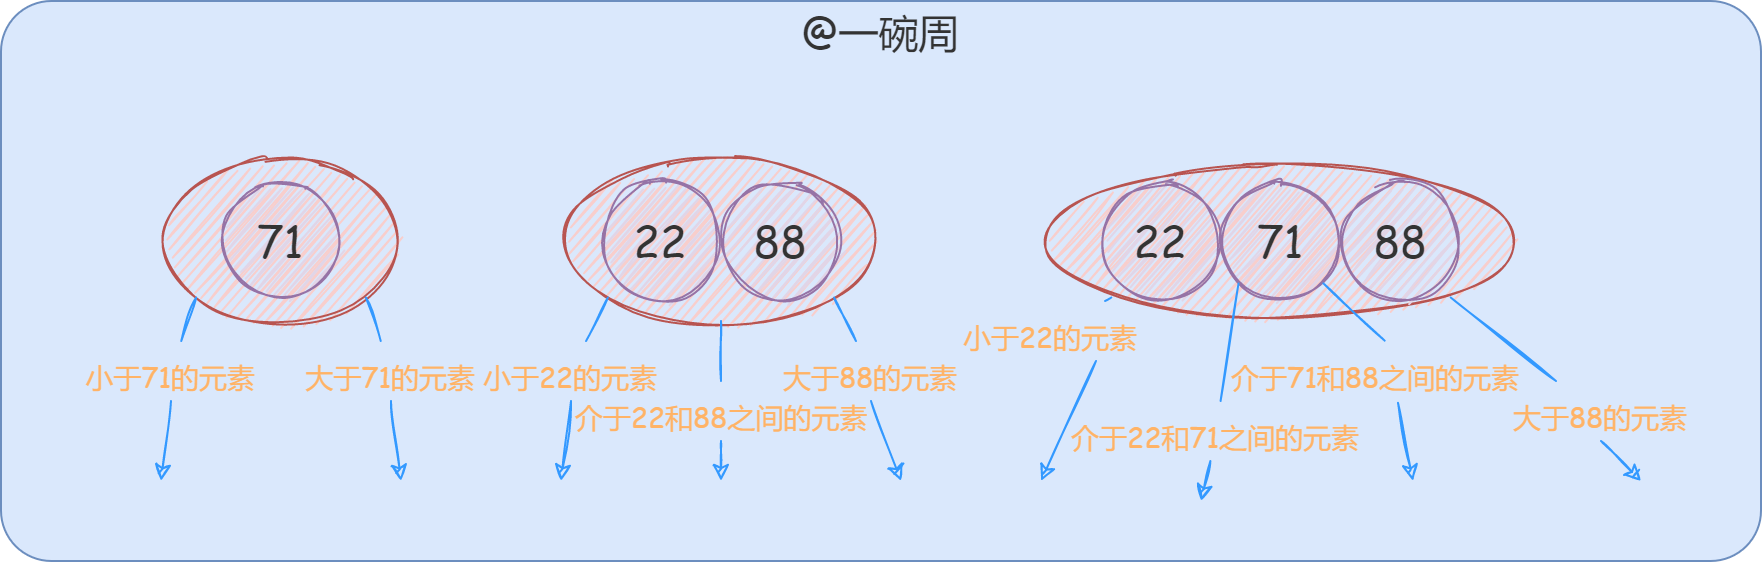

The diagram above was exported from draw.io. Its source (the exported page's mxGraphModel, read from the mxfile embedded in the PNG):
<mxGraphModel dx="1178" dy="695" grid="1" gridSize="10" guides="1" tooltips="1" connect="1" arrows="1" fold="1" page="0" pageScale="1" pageWidth="827" pageHeight="1169" math="0" shadow="0">
  <root>
    <mxCell id="0" />
    <mxCell id="1" parent="0" />
    <mxCell id="NaBA5yYeSIpX-ZdXdf0N-43" value="" style="rounded=1;whiteSpace=wrap;html=1;sketch=0;fontFamily=Comic Sans MS;fontSize=14;fillColor=#dae8fc;strokeColor=#6c8ebf;arcSize=9;" vertex="1" parent="1">
      <mxGeometry x="280" y="320" width="880" height="280" as="geometry" />
    </mxCell>
    <mxCell id="NaBA5yYeSIpX-ZdXdf0N-13" style="edgeStyle=none;rounded=0;sketch=1;orthogonalLoop=1;jettySize=auto;html=1;exitX=0.5;exitY=1;exitDx=0;exitDy=0;fontFamily=Comic Sans MS;fontSize=22;fontColor=#333333;strokeColor=#3399FF;strokeWidth=1;startArrow=none;" edge="1" parent="1" source="NaBA5yYeSIpX-ZdXdf0N-28">
      <mxGeometry relative="1" as="geometry">
        <mxPoint x="560" y="560" as="targetPoint" />
      </mxGeometry>
    </mxCell>
    <mxCell id="NaBA5yYeSIpX-ZdXdf0N-14" style="edgeStyle=none;rounded=0;sketch=1;orthogonalLoop=1;jettySize=auto;html=1;exitX=0.5;exitY=1;exitDx=0;exitDy=0;fontFamily=Comic Sans MS;fontSize=22;fontColor=#333333;strokeColor=#3399FF;strokeWidth=1;startArrow=none;" edge="1" parent="1" source="NaBA5yYeSIpX-ZdXdf0N-32">
      <mxGeometry relative="1" as="geometry">
        <mxPoint x="730" y="560" as="targetPoint" />
      </mxGeometry>
    </mxCell>
    <mxCell id="NaBA5yYeSIpX-ZdXdf0N-15" style="edgeStyle=none;rounded=0;sketch=1;orthogonalLoop=1;jettySize=auto;html=1;fontFamily=Comic Sans MS;fontSize=22;fontColor=#333333;strokeColor=#3399FF;strokeWidth=1;startArrow=none;" edge="1" parent="1" source="NaBA5yYeSIpX-ZdXdf0N-30">
      <mxGeometry relative="1" as="geometry">
        <mxPoint x="640" y="560" as="targetPoint" />
      </mxGeometry>
    </mxCell>
    <mxCell id="NaBA5yYeSIpX-ZdXdf0N-3" value="" style="ellipse;whiteSpace=wrap;html=1;sketch=1;fillColor=#f8cecc;strokeColor=#b85450;" vertex="1" parent="1">
      <mxGeometry x="560" y="400" width="160" height="80" as="geometry" />
    </mxCell>
    <mxCell id="NaBA5yYeSIpX-ZdXdf0N-1" value="&lt;span style=&quot;color: rgb(51 , 51 , 51) ; font-family: &amp;#34;comic sans ms&amp;#34; ; font-size: 22px&quot;&gt;22&lt;/span&gt;" style="ellipse;whiteSpace=wrap;html=1;fillColor=#e1d5e7;strokeColor=#9673a6;sketch=1;" vertex="1" parent="1">
      <mxGeometry x="580" y="410" width="60" height="60" as="geometry" />
    </mxCell>
    <mxCell id="NaBA5yYeSIpX-ZdXdf0N-10" style="rounded=0;orthogonalLoop=1;jettySize=auto;html=1;exitX=0.5;exitY=1;exitDx=0;exitDy=0;fontFamily=Comic Sans MS;fontSize=22;fontColor=#333333;fillColor=#dae8fc;strokeColor=#3399FF;sketch=1;strokeWidth=1;startArrow=none;" edge="1" parent="1" source="NaBA5yYeSIpX-ZdXdf0N-22">
      <mxGeometry relative="1" as="geometry">
        <mxPoint x="360" y="560" as="targetPoint" />
      </mxGeometry>
    </mxCell>
    <mxCell id="NaBA5yYeSIpX-ZdXdf0N-12" style="edgeStyle=none;rounded=0;sketch=1;orthogonalLoop=1;jettySize=auto;html=1;exitX=0.5;exitY=1;exitDx=0;exitDy=0;fontFamily=Comic Sans MS;fontSize=22;fontColor=#333333;strokeColor=#3399FF;strokeWidth=1;startArrow=none;" edge="1" parent="1" source="NaBA5yYeSIpX-ZdXdf0N-24">
      <mxGeometry relative="1" as="geometry">
        <mxPoint x="480" y="560" as="targetPoint" />
      </mxGeometry>
    </mxCell>
    <mxCell id="NaBA5yYeSIpX-ZdXdf0N-2" value="" style="ellipse;whiteSpace=wrap;html=1;sketch=1;fillColor=#f8cecc;strokeColor=#b85450;" vertex="1" parent="1">
      <mxGeometry x="360" y="400" width="120" height="80" as="geometry" />
    </mxCell>
    <mxCell id="NaBA5yYeSIpX-ZdXdf0N-16" style="edgeStyle=none;rounded=0;sketch=1;orthogonalLoop=1;jettySize=auto;html=1;exitX=0.75;exitY=1;exitDx=0;exitDy=0;fontFamily=Comic Sans MS;fontSize=22;fontColor=#333333;strokeColor=#3399FF;strokeWidth=1;startArrow=none;" edge="1" parent="1" source="NaBA5yYeSIpX-ZdXdf0N-36">
      <mxGeometry relative="1" as="geometry">
        <mxPoint x="800" y="560" as="targetPoint" />
      </mxGeometry>
    </mxCell>
    <mxCell id="NaBA5yYeSIpX-ZdXdf0N-17" style="edgeStyle=none;rounded=0;sketch=1;orthogonalLoop=1;jettySize=auto;html=1;exitX=0.5;exitY=1;exitDx=0;exitDy=0;fontFamily=Comic Sans MS;fontSize=22;fontColor=#333333;strokeColor=#3399FF;strokeWidth=1;startArrow=none;" edge="1" parent="1" source="NaBA5yYeSIpX-ZdXdf0N-34">
      <mxGeometry relative="1" as="geometry">
        <mxPoint x="1100" y="560" as="targetPoint" />
      </mxGeometry>
    </mxCell>
    <mxCell id="NaBA5yYeSIpX-ZdXdf0N-4" value="" style="ellipse;whiteSpace=wrap;html=1;sketch=1;fillColor=#f8cecc;strokeColor=#b85450;" vertex="1" parent="1">
      <mxGeometry x="800" y="400" width="240" height="80" as="geometry" />
    </mxCell>
    <mxCell id="NaBA5yYeSIpX-ZdXdf0N-5" value="&lt;span style=&quot;color: rgb(51 , 51 , 51) ; font-family: &amp;#34;comic sans ms&amp;#34; ; font-size: 22px&quot;&gt;71&lt;/span&gt;" style="ellipse;whiteSpace=wrap;html=1;fillColor=#e1d5e7;strokeColor=#9673a6;sketch=1;" vertex="1" parent="1">
      <mxGeometry x="390" y="410" width="60" height="60" as="geometry" />
    </mxCell>
    <mxCell id="NaBA5yYeSIpX-ZdXdf0N-6" value="&lt;span style=&quot;color: rgb(51 , 51 , 51) ; font-family: &amp;#34;comic sans ms&amp;#34; ; font-size: 22px&quot;&gt;88&lt;/span&gt;" style="ellipse;whiteSpace=wrap;html=1;fillColor=#e1d5e7;strokeColor=#9673a6;sketch=1;" vertex="1" parent="1">
      <mxGeometry x="640" y="410" width="60" height="60" as="geometry" />
    </mxCell>
    <mxCell id="NaBA5yYeSIpX-ZdXdf0N-7" value="&lt;font color=&quot;#333333&quot; face=&quot;Comic Sans MS&quot;&gt;&lt;span style=&quot;font-size: 22px&quot;&gt;22&lt;/span&gt;&lt;/font&gt;" style="ellipse;whiteSpace=wrap;html=1;fillColor=#e1d5e7;strokeColor=#9673a6;sketch=1;" vertex="1" parent="1">
      <mxGeometry x="830" y="410" width="60" height="60" as="geometry" />
    </mxCell>
    <mxCell id="NaBA5yYeSIpX-ZdXdf0N-20" style="edgeStyle=none;rounded=0;sketch=1;orthogonalLoop=1;jettySize=auto;html=1;exitX=0.482;exitY=1;exitDx=0;exitDy=0;fontFamily=Comic Sans MS;fontSize=22;fontColor=#333333;strokeColor=#3399FF;strokeWidth=1;startArrow=none;exitPerimeter=0;" edge="1" parent="1" source="NaBA5yYeSIpX-ZdXdf0N-38">
      <mxGeometry relative="1" as="geometry">
        <mxPoint x="880" y="570" as="targetPoint" />
      </mxGeometry>
    </mxCell>
    <mxCell id="NaBA5yYeSIpX-ZdXdf0N-21" style="edgeStyle=none;rounded=0;sketch=1;orthogonalLoop=1;jettySize=auto;html=1;exitX=0.571;exitY=1.031;exitDx=0;exitDy=0;fontFamily=Comic Sans MS;fontSize=22;fontColor=#333333;strokeColor=#3399FF;strokeWidth=1;startArrow=none;exitPerimeter=0;" edge="1" parent="1" source="NaBA5yYeSIpX-ZdXdf0N-40">
      <mxGeometry relative="1" as="geometry">
        <mxPoint x="986" y="560" as="targetPoint" />
      </mxGeometry>
    </mxCell>
    <mxCell id="NaBA5yYeSIpX-ZdXdf0N-8" value="&lt;font style=&quot;font-size: 22px&quot; face=&quot;Comic Sans MS&quot; color=&quot;#333333&quot;&gt;71&lt;/font&gt;" style="ellipse;whiteSpace=wrap;html=1;fillColor=#e1d5e7;strokeColor=#9673a6;sketch=1;" vertex="1" parent="1">
      <mxGeometry x="890" y="410" width="60" height="60" as="geometry" />
    </mxCell>
    <mxCell id="NaBA5yYeSIpX-ZdXdf0N-9" value="&lt;font color=&quot;#333333&quot; face=&quot;Comic Sans MS&quot;&gt;&lt;span style=&quot;font-size: 22px&quot;&gt;88&lt;/span&gt;&lt;/font&gt;" style="ellipse;whiteSpace=wrap;html=1;fillColor=#e1d5e7;strokeColor=#9673a6;sketch=1;" vertex="1" parent="1">
      <mxGeometry x="950" y="410" width="60" height="60" as="geometry" />
    </mxCell>
    <mxCell id="NaBA5yYeSIpX-ZdXdf0N-22" value="&lt;font color=&quot;#ffb366&quot; style=&quot;font-size: 14px&quot;&gt;小于71的元素&lt;/font&gt;" style="text;html=1;strokeColor=none;fillColor=none;align=center;verticalAlign=middle;whiteSpace=wrap;rounded=0;sketch=1;fontFamily=Comic Sans MS;fontSize=22;fontColor=#333333;" vertex="1" parent="1">
      <mxGeometry x="320" y="490" width="90" height="30" as="geometry" />
    </mxCell>
    <mxCell id="NaBA5yYeSIpX-ZdXdf0N-26" value="" style="rounded=0;orthogonalLoop=1;jettySize=auto;html=1;exitX=0;exitY=1;exitDx=0;exitDy=0;fontFamily=Comic Sans MS;fontSize=22;fontColor=#333333;fillColor=#dae8fc;strokeColor=#3399FF;sketch=1;strokeWidth=1;endArrow=none;" edge="1" parent="1" source="NaBA5yYeSIpX-ZdXdf0N-2" target="NaBA5yYeSIpX-ZdXdf0N-22">
      <mxGeometry relative="1" as="geometry">
        <mxPoint x="360" y="560" as="targetPoint" />
        <mxPoint x="377.57359312880715" y="468.2842712474619" as="sourcePoint" />
      </mxGeometry>
    </mxCell>
    <mxCell id="NaBA5yYeSIpX-ZdXdf0N-24" value="&lt;font color=&quot;#ffb366&quot; style=&quot;font-size: 14px&quot;&gt;大于71的元素&lt;/font&gt;" style="text;html=1;strokeColor=none;fillColor=none;align=center;verticalAlign=middle;whiteSpace=wrap;rounded=0;sketch=1;fontFamily=Comic Sans MS;fontSize=22;fontColor=#333333;" vertex="1" parent="1">
      <mxGeometry x="430" y="490" width="90" height="30" as="geometry" />
    </mxCell>
    <mxCell id="NaBA5yYeSIpX-ZdXdf0N-27" value="" style="edgeStyle=none;rounded=0;sketch=1;orthogonalLoop=1;jettySize=auto;html=1;exitX=1;exitY=1;exitDx=0;exitDy=0;fontFamily=Comic Sans MS;fontSize=22;fontColor=#333333;strokeColor=#3399FF;strokeWidth=1;endArrow=none;" edge="1" parent="1" source="NaBA5yYeSIpX-ZdXdf0N-2" target="NaBA5yYeSIpX-ZdXdf0N-24">
      <mxGeometry relative="1" as="geometry">
        <mxPoint x="480" y="560" as="targetPoint" />
        <mxPoint x="462.42640687119217" y="468.28427124746145" as="sourcePoint" />
      </mxGeometry>
    </mxCell>
    <mxCell id="NaBA5yYeSIpX-ZdXdf0N-28" value="&lt;font color=&quot;#ffb366&quot; style=&quot;font-size: 14px&quot;&gt;小于22的元素&lt;/font&gt;" style="text;html=1;strokeColor=none;fillColor=none;align=center;verticalAlign=middle;whiteSpace=wrap;rounded=0;sketch=1;fontFamily=Comic Sans MS;fontSize=22;fontColor=#333333;" vertex="1" parent="1">
      <mxGeometry x="520" y="490" width="90" height="30" as="geometry" />
    </mxCell>
    <mxCell id="NaBA5yYeSIpX-ZdXdf0N-29" value="" style="edgeStyle=none;rounded=0;sketch=1;orthogonalLoop=1;jettySize=auto;html=1;exitX=0;exitY=1;exitDx=0;exitDy=0;fontFamily=Comic Sans MS;fontSize=22;fontColor=#333333;strokeColor=#3399FF;strokeWidth=1;endArrow=none;" edge="1" parent="1" source="NaBA5yYeSIpX-ZdXdf0N-3" target="NaBA5yYeSIpX-ZdXdf0N-28">
      <mxGeometry relative="1" as="geometry">
        <mxPoint x="560" y="560" as="targetPoint" />
        <mxPoint x="583.4314575050761" y="468.28427124746196" as="sourcePoint" />
      </mxGeometry>
    </mxCell>
    <mxCell id="NaBA5yYeSIpX-ZdXdf0N-30" value="&lt;font color=&quot;#ffb366&quot;&gt;&lt;span style=&quot;font-size: 14px&quot;&gt;介于22和88之间的元素&lt;/span&gt;&lt;/font&gt;" style="text;html=1;strokeColor=none;fillColor=none;align=center;verticalAlign=middle;whiteSpace=wrap;rounded=0;sketch=1;fontFamily=Comic Sans MS;fontSize=22;fontColor=#333333;" vertex="1" parent="1">
      <mxGeometry x="562.5" y="510" width="155" height="30" as="geometry" />
    </mxCell>
    <mxCell id="NaBA5yYeSIpX-ZdXdf0N-31" value="" style="edgeStyle=none;rounded=0;sketch=1;orthogonalLoop=1;jettySize=auto;html=1;fontFamily=Comic Sans MS;fontSize=22;fontColor=#333333;strokeColor=#3399FF;strokeWidth=1;endArrow=none;" edge="1" parent="1" source="NaBA5yYeSIpX-ZdXdf0N-3" target="NaBA5yYeSIpX-ZdXdf0N-30">
      <mxGeometry relative="1" as="geometry">
        <mxPoint x="640" y="560" as="targetPoint" />
        <mxPoint x="640" y="480" as="sourcePoint" />
      </mxGeometry>
    </mxCell>
    <mxCell id="NaBA5yYeSIpX-ZdXdf0N-32" value="&lt;font color=&quot;#ffb366&quot; style=&quot;font-size: 14px&quot;&gt;大于88的元素&lt;/font&gt;" style="text;html=1;strokeColor=none;fillColor=none;align=center;verticalAlign=middle;whiteSpace=wrap;rounded=0;sketch=1;fontFamily=Comic Sans MS;fontSize=22;fontColor=#333333;" vertex="1" parent="1">
      <mxGeometry x="670" y="490" width="90" height="30" as="geometry" />
    </mxCell>
    <mxCell id="NaBA5yYeSIpX-ZdXdf0N-33" value="" style="edgeStyle=none;rounded=0;sketch=1;orthogonalLoop=1;jettySize=auto;html=1;exitX=1;exitY=1;exitDx=0;exitDy=0;fontFamily=Comic Sans MS;fontSize=22;fontColor=#333333;strokeColor=#3399FF;strokeWidth=1;endArrow=none;" edge="1" parent="1" source="NaBA5yYeSIpX-ZdXdf0N-3" target="NaBA5yYeSIpX-ZdXdf0N-32">
      <mxGeometry relative="1" as="geometry">
        <mxPoint x="720" y="560" as="targetPoint" />
        <mxPoint x="696.5685424949238" y="468.28427124746196" as="sourcePoint" />
      </mxGeometry>
    </mxCell>
    <mxCell id="NaBA5yYeSIpX-ZdXdf0N-34" value="&lt;font color=&quot;#ffb366&quot; style=&quot;font-size: 14px&quot;&gt;大于88的元素&lt;/font&gt;" style="text;html=1;strokeColor=none;fillColor=none;align=center;verticalAlign=middle;whiteSpace=wrap;rounded=0;sketch=1;fontFamily=Comic Sans MS;fontSize=22;fontColor=#333333;" vertex="1" parent="1">
      <mxGeometry x="1035" y="510" width="90" height="30" as="geometry" />
    </mxCell>
    <mxCell id="NaBA5yYeSIpX-ZdXdf0N-35" value="" style="edgeStyle=none;rounded=0;sketch=1;orthogonalLoop=1;jettySize=auto;html=1;exitX=1;exitY=1;exitDx=0;exitDy=0;fontFamily=Comic Sans MS;fontSize=22;fontColor=#333333;strokeColor=#3399FF;strokeWidth=1;endArrow=none;entryX=0.25;entryY=0;entryDx=0;entryDy=0;" edge="1" parent="1" source="NaBA5yYeSIpX-ZdXdf0N-4" target="NaBA5yYeSIpX-ZdXdf0N-34">
      <mxGeometry relative="1" as="geometry">
        <mxPoint x="1040" y="560" as="targetPoint" />
        <mxPoint x="1004.8528137423857" y="468.2842712474619" as="sourcePoint" />
      </mxGeometry>
    </mxCell>
    <mxCell id="NaBA5yYeSIpX-ZdXdf0N-36" value="&lt;font color=&quot;#ffb366&quot; style=&quot;font-size: 14px&quot;&gt;小于22的元素&lt;/font&gt;" style="text;html=1;strokeColor=none;fillColor=none;align=center;verticalAlign=middle;whiteSpace=wrap;rounded=0;sketch=1;fontFamily=Comic Sans MS;fontSize=22;fontColor=#333333;" vertex="1" parent="1">
      <mxGeometry x="760" y="470" width="90" height="30" as="geometry" />
    </mxCell>
    <mxCell id="NaBA5yYeSIpX-ZdXdf0N-37" value="" style="edgeStyle=none;rounded=0;sketch=1;orthogonalLoop=1;jettySize=auto;html=1;exitX=0;exitY=1;exitDx=0;exitDy=0;fontFamily=Comic Sans MS;fontSize=22;fontColor=#333333;strokeColor=#3399FF;strokeWidth=1;endArrow=none;" edge="1" parent="1" source="NaBA5yYeSIpX-ZdXdf0N-4" target="NaBA5yYeSIpX-ZdXdf0N-36">
      <mxGeometry relative="1" as="geometry">
        <mxPoint x="800" y="560" as="targetPoint" />
        <mxPoint x="835.1471862576143" y="468.28427124746196" as="sourcePoint" />
      </mxGeometry>
    </mxCell>
    <mxCell id="NaBA5yYeSIpX-ZdXdf0N-38" value="&lt;font color=&quot;#ffb366&quot;&gt;&lt;span style=&quot;font-size: 14px&quot;&gt;介于22和71之间的元素&lt;/span&gt;&lt;/font&gt;" style="text;html=1;strokeColor=none;fillColor=none;align=center;verticalAlign=middle;whiteSpace=wrap;rounded=0;sketch=1;fontFamily=Comic Sans MS;fontSize=22;fontColor=#333333;" vertex="1" parent="1">
      <mxGeometry x="810" y="520" width="155" height="30" as="geometry" />
    </mxCell>
    <mxCell id="NaBA5yYeSIpX-ZdXdf0N-39" value="" style="edgeStyle=none;rounded=0;sketch=1;orthogonalLoop=1;jettySize=auto;html=1;exitX=0;exitY=1;exitDx=0;exitDy=0;fontFamily=Comic Sans MS;fontSize=22;fontColor=#333333;strokeColor=#3399FF;strokeWidth=1;endArrow=none;" edge="1" parent="1" source="NaBA5yYeSIpX-ZdXdf0N-8" target="NaBA5yYeSIpX-ZdXdf0N-38">
      <mxGeometry relative="1" as="geometry">
        <mxPoint x="880" y="560" as="targetPoint" />
        <mxPoint x="898.7867965643952" y="461.21320343560484" as="sourcePoint" />
      </mxGeometry>
    </mxCell>
    <mxCell id="NaBA5yYeSIpX-ZdXdf0N-40" value="&lt;font color=&quot;#ffb366&quot;&gt;&lt;span style=&quot;font-size: 14px&quot;&gt;介于71和88之间的元素&lt;/span&gt;&lt;/font&gt;" style="text;html=1;strokeColor=none;fillColor=none;align=center;verticalAlign=middle;whiteSpace=wrap;rounded=0;sketch=1;fontFamily=Comic Sans MS;fontSize=22;fontColor=#333333;" vertex="1" parent="1">
      <mxGeometry x="890" y="490" width="155" height="30" as="geometry" />
    </mxCell>
    <mxCell id="NaBA5yYeSIpX-ZdXdf0N-41" value="" style="edgeStyle=none;rounded=0;sketch=1;orthogonalLoop=1;jettySize=auto;html=1;exitX=1;exitY=1;exitDx=0;exitDy=0;fontFamily=Comic Sans MS;fontSize=22;fontColor=#333333;strokeColor=#3399FF;strokeWidth=1;endArrow=none;entryX=0.528;entryY=-0.006;entryDx=0;entryDy=0;entryPerimeter=0;" edge="1" parent="1" source="NaBA5yYeSIpX-ZdXdf0N-8" target="NaBA5yYeSIpX-ZdXdf0N-40">
      <mxGeometry relative="1" as="geometry">
        <mxPoint x="960" y="560" as="targetPoint" />
        <mxPoint x="941.2132034355964" y="461.21320343559637" as="sourcePoint" />
      </mxGeometry>
    </mxCell>
    <mxCell id="NaBA5yYeSIpX-ZdXdf0N-44" value="&lt;font style=&quot;font-size: 20px&quot;&gt;@一碗周&lt;/font&gt;" style="text;html=1;strokeColor=none;fillColor=none;align=center;verticalAlign=middle;whiteSpace=wrap;rounded=0;sketch=1;fontFamily=Comic Sans MS;fontSize=22;fontColor=#333333;" vertex="1" parent="1">
      <mxGeometry x="675" y="320" width="90" height="30" as="geometry" />
    </mxCell>
  </root>
</mxGraphModel>